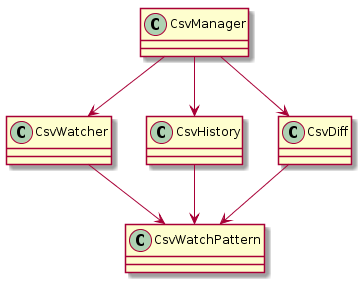

The diagram above was rendered by PlantUML. Its source (embedded in the PNG):
@startuml
    class CsvManager

    class CsvWatcher
    class CsvHistory
    class CsvDiff

    class CsvWatchPattern

    CsvManager --> CsvWatcher
    CsvManager --> CsvHistory
    CsvManager --> CsvDiff

    CsvWatcher --> CsvWatchPattern
    CsvHistory --> CsvWatchPattern
    CsvDiff --> CsvWatchPattern

@enduml